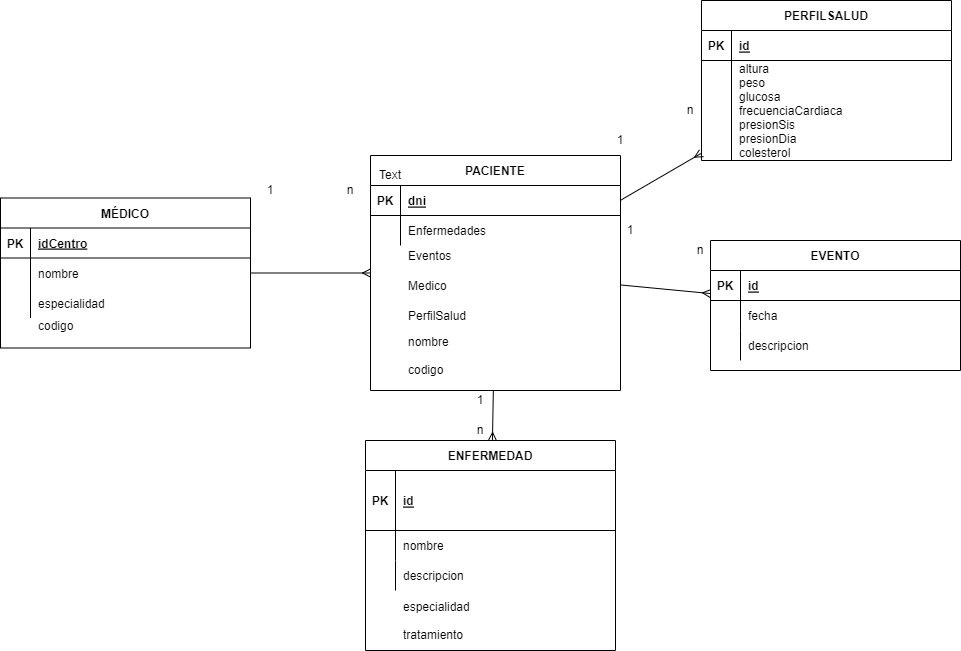

The diagram above was exported from draw.io. Its source (the exported page's mxGraphModel, read from the mxfile embedded in the PNG):
<mxGraphModel dx="794" dy="420" grid="1" gridSize="10" guides="1" tooltips="1" connect="1" arrows="1" fold="1" page="1" pageScale="1" pageWidth="850" pageHeight="1100" math="0" shadow="0" extFonts="Permanent Marker^https://fonts.googleapis.com/css?family=Permanent+Marker">
  <root>
    <mxCell id="0" />
    <mxCell id="1" parent="0" />
    <mxCell id="C-vyLk0tnHw3VtMMgP7b-2" value="PERFILSALUD" style="shape=table;startSize=30;container=1;collapsible=1;childLayout=tableLayout;fixedRows=1;rowLines=0;fontStyle=1;align=center;resizeLast=1;" parent="1" vertex="1">
      <mxGeometry x="841" y="80" width="250" height="160" as="geometry" />
    </mxCell>
    <mxCell id="C-vyLk0tnHw3VtMMgP7b-3" value="" style="shape=partialRectangle;collapsible=0;dropTarget=0;pointerEvents=0;fillColor=none;points=[[0,0.5],[1,0.5]];portConstraint=eastwest;top=0;left=0;right=0;bottom=1;" parent="C-vyLk0tnHw3VtMMgP7b-2" vertex="1">
      <mxGeometry y="30" width="250" height="30" as="geometry" />
    </mxCell>
    <mxCell id="C-vyLk0tnHw3VtMMgP7b-4" value="PK" style="shape=partialRectangle;overflow=hidden;connectable=0;fillColor=none;top=0;left=0;bottom=0;right=0;fontStyle=1;" parent="C-vyLk0tnHw3VtMMgP7b-3" vertex="1">
      <mxGeometry width="30" height="30" as="geometry">
        <mxRectangle width="30" height="30" as="alternateBounds" />
      </mxGeometry>
    </mxCell>
    <mxCell id="C-vyLk0tnHw3VtMMgP7b-5" value="id" style="shape=partialRectangle;overflow=hidden;connectable=0;fillColor=none;top=0;left=0;bottom=0;right=0;align=left;spacingLeft=6;fontStyle=5;" parent="C-vyLk0tnHw3VtMMgP7b-3" vertex="1">
      <mxGeometry x="30" width="220" height="30" as="geometry">
        <mxRectangle width="220" height="30" as="alternateBounds" />
      </mxGeometry>
    </mxCell>
    <mxCell id="C-vyLk0tnHw3VtMMgP7b-9" value="" style="shape=partialRectangle;collapsible=0;dropTarget=0;pointerEvents=0;fillColor=none;points=[[0,0.5],[1,0.5]];portConstraint=eastwest;top=0;left=0;right=0;bottom=0;" parent="C-vyLk0tnHw3VtMMgP7b-2" vertex="1">
      <mxGeometry y="60" width="250" height="100" as="geometry" />
    </mxCell>
    <mxCell id="C-vyLk0tnHw3VtMMgP7b-10" value="" style="shape=partialRectangle;overflow=hidden;connectable=0;fillColor=none;top=0;left=0;bottom=0;right=0;" parent="C-vyLk0tnHw3VtMMgP7b-9" vertex="1">
      <mxGeometry width="30" height="100" as="geometry">
        <mxRectangle width="30" height="100" as="alternateBounds" />
      </mxGeometry>
    </mxCell>
    <mxCell id="C-vyLk0tnHw3VtMMgP7b-11" value="altura&#10;peso&#10;glucosa&#10;frecuenciaCardiaca&#10;presionSis&#10;presionDia&#10;colesterol" style="shape=partialRectangle;overflow=hidden;connectable=0;fillColor=none;top=0;left=0;bottom=0;right=0;align=left;spacingLeft=6;" parent="C-vyLk0tnHw3VtMMgP7b-9" vertex="1">
      <mxGeometry x="30" width="220" height="100" as="geometry">
        <mxRectangle width="220" height="100" as="alternateBounds" />
      </mxGeometry>
    </mxCell>
    <mxCell id="C-vyLk0tnHw3VtMMgP7b-13" value="ENFERMEDAD" style="shape=table;startSize=30;container=1;collapsible=1;childLayout=tableLayout;fixedRows=1;rowLines=0;fontStyle=1;align=center;resizeLast=1;" parent="1" vertex="1">
      <mxGeometry x="505" y="520" width="250" height="210" as="geometry" />
    </mxCell>
    <mxCell id="C-vyLk0tnHw3VtMMgP7b-14" value="" style="shape=partialRectangle;collapsible=0;dropTarget=0;pointerEvents=0;fillColor=none;points=[[0,0.5],[1,0.5]];portConstraint=eastwest;top=0;left=0;right=0;bottom=1;" parent="C-vyLk0tnHw3VtMMgP7b-13" vertex="1">
      <mxGeometry y="30" width="250" height="60" as="geometry" />
    </mxCell>
    <mxCell id="C-vyLk0tnHw3VtMMgP7b-15" value="PK" style="shape=partialRectangle;overflow=hidden;connectable=0;fillColor=none;top=0;left=0;bottom=0;right=0;fontStyle=1;" parent="C-vyLk0tnHw3VtMMgP7b-14" vertex="1">
      <mxGeometry width="30" height="60" as="geometry">
        <mxRectangle width="30" height="60" as="alternateBounds" />
      </mxGeometry>
    </mxCell>
    <mxCell id="C-vyLk0tnHw3VtMMgP7b-16" value="id" style="shape=partialRectangle;overflow=hidden;connectable=0;fillColor=none;top=0;left=0;bottom=0;right=0;align=left;spacingLeft=6;fontStyle=5;" parent="C-vyLk0tnHw3VtMMgP7b-14" vertex="1">
      <mxGeometry x="30" width="220" height="60" as="geometry">
        <mxRectangle width="220" height="60" as="alternateBounds" />
      </mxGeometry>
    </mxCell>
    <mxCell id="C-vyLk0tnHw3VtMMgP7b-17" value="" style="shape=partialRectangle;collapsible=0;dropTarget=0;pointerEvents=0;fillColor=none;points=[[0,0.5],[1,0.5]];portConstraint=eastwest;top=0;left=0;right=0;bottom=0;" parent="C-vyLk0tnHw3VtMMgP7b-13" vertex="1">
      <mxGeometry y="90" width="250" height="30" as="geometry" />
    </mxCell>
    <mxCell id="C-vyLk0tnHw3VtMMgP7b-18" value="" style="shape=partialRectangle;overflow=hidden;connectable=0;fillColor=none;top=0;left=0;bottom=0;right=0;" parent="C-vyLk0tnHw3VtMMgP7b-17" vertex="1">
      <mxGeometry width="30" height="30" as="geometry">
        <mxRectangle width="30" height="30" as="alternateBounds" />
      </mxGeometry>
    </mxCell>
    <mxCell id="C-vyLk0tnHw3VtMMgP7b-19" value="nombre" style="shape=partialRectangle;overflow=hidden;connectable=0;fillColor=none;top=0;left=0;bottom=0;right=0;align=left;spacingLeft=6;" parent="C-vyLk0tnHw3VtMMgP7b-17" vertex="1">
      <mxGeometry x="30" width="220" height="30" as="geometry">
        <mxRectangle width="220" height="30" as="alternateBounds" />
      </mxGeometry>
    </mxCell>
    <mxCell id="C-vyLk0tnHw3VtMMgP7b-20" value="" style="shape=partialRectangle;collapsible=0;dropTarget=0;pointerEvents=0;fillColor=none;points=[[0,0.5],[1,0.5]];portConstraint=eastwest;top=0;left=0;right=0;bottom=0;" parent="C-vyLk0tnHw3VtMMgP7b-13" vertex="1">
      <mxGeometry y="120" width="250" height="30" as="geometry" />
    </mxCell>
    <mxCell id="C-vyLk0tnHw3VtMMgP7b-21" value="" style="shape=partialRectangle;overflow=hidden;connectable=0;fillColor=none;top=0;left=0;bottom=0;right=0;" parent="C-vyLk0tnHw3VtMMgP7b-20" vertex="1">
      <mxGeometry width="30" height="30" as="geometry">
        <mxRectangle width="30" height="30" as="alternateBounds" />
      </mxGeometry>
    </mxCell>
    <mxCell id="C-vyLk0tnHw3VtMMgP7b-22" value="descripcion" style="shape=partialRectangle;overflow=hidden;connectable=0;fillColor=none;top=0;left=0;bottom=0;right=0;align=left;spacingLeft=6;" parent="C-vyLk0tnHw3VtMMgP7b-20" vertex="1">
      <mxGeometry x="30" width="220" height="30" as="geometry">
        <mxRectangle width="220" height="30" as="alternateBounds" />
      </mxGeometry>
    </mxCell>
    <mxCell id="C-vyLk0tnHw3VtMMgP7b-23" value="PACIENTE" style="shape=table;startSize=30;container=1;collapsible=1;childLayout=tableLayout;fixedRows=1;rowLines=0;fontStyle=1;align=center;resizeLast=1;" parent="1" vertex="1">
      <mxGeometry x="510" y="235" width="250" height="235" as="geometry" />
    </mxCell>
    <mxCell id="C-vyLk0tnHw3VtMMgP7b-24" value="" style="shape=partialRectangle;collapsible=0;dropTarget=0;pointerEvents=0;fillColor=none;points=[[0,0.5],[1,0.5]];portConstraint=eastwest;top=0;left=0;right=0;bottom=1;" parent="C-vyLk0tnHw3VtMMgP7b-23" vertex="1">
      <mxGeometry y="30" width="250" height="30" as="geometry" />
    </mxCell>
    <mxCell id="C-vyLk0tnHw3VtMMgP7b-25" value="PK" style="shape=partialRectangle;overflow=hidden;connectable=0;fillColor=none;top=0;left=0;bottom=0;right=0;fontStyle=1;" parent="C-vyLk0tnHw3VtMMgP7b-24" vertex="1">
      <mxGeometry width="30" height="30" as="geometry">
        <mxRectangle width="30" height="30" as="alternateBounds" />
      </mxGeometry>
    </mxCell>
    <mxCell id="C-vyLk0tnHw3VtMMgP7b-26" value="dni" style="shape=partialRectangle;overflow=hidden;connectable=0;fillColor=none;top=0;left=0;bottom=0;right=0;align=left;spacingLeft=6;fontStyle=5;" parent="C-vyLk0tnHw3VtMMgP7b-24" vertex="1">
      <mxGeometry x="30" width="220" height="30" as="geometry">
        <mxRectangle width="220" height="30" as="alternateBounds" />
      </mxGeometry>
    </mxCell>
    <mxCell id="C-vyLk0tnHw3VtMMgP7b-27" value="" style="shape=partialRectangle;collapsible=0;dropTarget=0;pointerEvents=0;fillColor=none;points=[[0,0.5],[1,0.5]];portConstraint=eastwest;top=0;left=0;right=0;bottom=0;" parent="C-vyLk0tnHw3VtMMgP7b-23" vertex="1">
      <mxGeometry y="60" width="250" height="30" as="geometry" />
    </mxCell>
    <mxCell id="C-vyLk0tnHw3VtMMgP7b-28" value="" style="shape=partialRectangle;overflow=hidden;connectable=0;fillColor=none;top=0;left=0;bottom=0;right=0;" parent="C-vyLk0tnHw3VtMMgP7b-27" vertex="1">
      <mxGeometry width="30" height="30" as="geometry">
        <mxRectangle width="30" height="30" as="alternateBounds" />
      </mxGeometry>
    </mxCell>
    <mxCell id="C-vyLk0tnHw3VtMMgP7b-29" value="Enfermedades" style="shape=partialRectangle;overflow=hidden;connectable=0;fillColor=none;top=0;left=0;bottom=0;right=0;align=left;spacingLeft=6;" parent="C-vyLk0tnHw3VtMMgP7b-27" vertex="1">
      <mxGeometry x="30" width="220" height="30" as="geometry">
        <mxRectangle width="220" height="30" as="alternateBounds" />
      </mxGeometry>
    </mxCell>
    <mxCell id="d8kQY7oZhN85lVD2IBqK-11" value="EVENTO" style="shape=table;startSize=30;container=1;collapsible=1;childLayout=tableLayout;fixedRows=1;rowLines=0;fontStyle=1;align=center;resizeLast=1;" parent="1" vertex="1">
      <mxGeometry x="850" y="320" width="250" height="130" as="geometry" />
    </mxCell>
    <mxCell id="d8kQY7oZhN85lVD2IBqK-12" value="" style="shape=partialRectangle;collapsible=0;dropTarget=0;pointerEvents=0;fillColor=none;points=[[0,0.5],[1,0.5]];portConstraint=eastwest;top=0;left=0;right=0;bottom=1;" parent="d8kQY7oZhN85lVD2IBqK-11" vertex="1">
      <mxGeometry y="30" width="250" height="30" as="geometry" />
    </mxCell>
    <mxCell id="d8kQY7oZhN85lVD2IBqK-13" value="PK" style="shape=partialRectangle;overflow=hidden;connectable=0;fillColor=none;top=0;left=0;bottom=0;right=0;fontStyle=1;" parent="d8kQY7oZhN85lVD2IBqK-12" vertex="1">
      <mxGeometry width="30" height="30" as="geometry">
        <mxRectangle width="30" height="30" as="alternateBounds" />
      </mxGeometry>
    </mxCell>
    <mxCell id="d8kQY7oZhN85lVD2IBqK-14" value="id" style="shape=partialRectangle;overflow=hidden;connectable=0;fillColor=none;top=0;left=0;bottom=0;right=0;align=left;spacingLeft=6;fontStyle=5;" parent="d8kQY7oZhN85lVD2IBqK-12" vertex="1">
      <mxGeometry x="30" width="220" height="30" as="geometry">
        <mxRectangle width="220" height="30" as="alternateBounds" />
      </mxGeometry>
    </mxCell>
    <mxCell id="d8kQY7oZhN85lVD2IBqK-15" value="" style="shape=partialRectangle;collapsible=0;dropTarget=0;pointerEvents=0;fillColor=none;points=[[0,0.5],[1,0.5]];portConstraint=eastwest;top=0;left=0;right=0;bottom=0;" parent="d8kQY7oZhN85lVD2IBqK-11" vertex="1">
      <mxGeometry y="60" width="250" height="30" as="geometry" />
    </mxCell>
    <mxCell id="d8kQY7oZhN85lVD2IBqK-16" value="" style="shape=partialRectangle;overflow=hidden;connectable=0;fillColor=none;top=0;left=0;bottom=0;right=0;" parent="d8kQY7oZhN85lVD2IBqK-15" vertex="1">
      <mxGeometry width="30" height="30" as="geometry">
        <mxRectangle width="30" height="30" as="alternateBounds" />
      </mxGeometry>
    </mxCell>
    <mxCell id="d8kQY7oZhN85lVD2IBqK-17" value="fecha" style="shape=partialRectangle;overflow=hidden;connectable=0;fillColor=none;top=0;left=0;bottom=0;right=0;align=left;spacingLeft=6;" parent="d8kQY7oZhN85lVD2IBqK-15" vertex="1">
      <mxGeometry x="30" width="220" height="30" as="geometry">
        <mxRectangle width="220" height="30" as="alternateBounds" />
      </mxGeometry>
    </mxCell>
    <mxCell id="d8kQY7oZhN85lVD2IBqK-18" value="" style="shape=partialRectangle;collapsible=0;dropTarget=0;pointerEvents=0;fillColor=none;points=[[0,0.5],[1,0.5]];portConstraint=eastwest;top=0;left=0;right=0;bottom=0;" parent="d8kQY7oZhN85lVD2IBqK-11" vertex="1">
      <mxGeometry y="90" width="250" height="30" as="geometry" />
    </mxCell>
    <mxCell id="d8kQY7oZhN85lVD2IBqK-19" value="" style="shape=partialRectangle;overflow=hidden;connectable=0;fillColor=none;top=0;left=0;bottom=0;right=0;" parent="d8kQY7oZhN85lVD2IBqK-18" vertex="1">
      <mxGeometry width="30" height="30" as="geometry">
        <mxRectangle width="30" height="30" as="alternateBounds" />
      </mxGeometry>
    </mxCell>
    <mxCell id="d8kQY7oZhN85lVD2IBqK-20" value="descripcion" style="shape=partialRectangle;overflow=hidden;connectable=0;fillColor=none;top=0;left=0;bottom=0;right=0;align=left;spacingLeft=6;" parent="d8kQY7oZhN85lVD2IBqK-18" vertex="1">
      <mxGeometry x="30" width="220" height="30" as="geometry">
        <mxRectangle width="220" height="30" as="alternateBounds" />
      </mxGeometry>
    </mxCell>
    <mxCell id="d8kQY7oZhN85lVD2IBqK-21" value="MÉDICO" style="shape=table;startSize=30;container=1;collapsible=1;childLayout=tableLayout;fixedRows=1;rowLines=0;fontStyle=1;align=center;resizeLast=1;" parent="1" vertex="1">
      <mxGeometry x="140" y="277.5" width="250" height="150" as="geometry" />
    </mxCell>
    <mxCell id="d8kQY7oZhN85lVD2IBqK-22" value="" style="shape=partialRectangle;collapsible=0;dropTarget=0;pointerEvents=0;fillColor=none;points=[[0,0.5],[1,0.5]];portConstraint=eastwest;top=0;left=0;right=0;bottom=1;" parent="d8kQY7oZhN85lVD2IBqK-21" vertex="1">
      <mxGeometry y="30" width="250" height="30" as="geometry" />
    </mxCell>
    <mxCell id="d8kQY7oZhN85lVD2IBqK-23" value="PK" style="shape=partialRectangle;overflow=hidden;connectable=0;fillColor=none;top=0;left=0;bottom=0;right=0;fontStyle=1;" parent="d8kQY7oZhN85lVD2IBqK-22" vertex="1">
      <mxGeometry width="30" height="30" as="geometry">
        <mxRectangle width="30" height="30" as="alternateBounds" />
      </mxGeometry>
    </mxCell>
    <mxCell id="d8kQY7oZhN85lVD2IBqK-24" value="idCentro" style="shape=partialRectangle;overflow=hidden;connectable=0;fillColor=none;top=0;left=0;bottom=0;right=0;align=left;spacingLeft=6;fontStyle=5;" parent="d8kQY7oZhN85lVD2IBqK-22" vertex="1">
      <mxGeometry x="30" width="220" height="30" as="geometry">
        <mxRectangle width="220" height="30" as="alternateBounds" />
      </mxGeometry>
    </mxCell>
    <mxCell id="d8kQY7oZhN85lVD2IBqK-25" value="" style="shape=partialRectangle;collapsible=0;dropTarget=0;pointerEvents=0;fillColor=none;points=[[0,0.5],[1,0.5]];portConstraint=eastwest;top=0;left=0;right=0;bottom=0;" parent="d8kQY7oZhN85lVD2IBqK-21" vertex="1">
      <mxGeometry y="60" width="250" height="30" as="geometry" />
    </mxCell>
    <mxCell id="d8kQY7oZhN85lVD2IBqK-26" value="" style="shape=partialRectangle;overflow=hidden;connectable=0;fillColor=none;top=0;left=0;bottom=0;right=0;" parent="d8kQY7oZhN85lVD2IBqK-25" vertex="1">
      <mxGeometry width="30" height="30" as="geometry">
        <mxRectangle width="30" height="30" as="alternateBounds" />
      </mxGeometry>
    </mxCell>
    <mxCell id="d8kQY7oZhN85lVD2IBqK-27" value="nombre" style="shape=partialRectangle;overflow=hidden;connectable=0;fillColor=none;top=0;left=0;bottom=0;right=0;align=left;spacingLeft=6;" parent="d8kQY7oZhN85lVD2IBqK-25" vertex="1">
      <mxGeometry x="30" width="220" height="30" as="geometry">
        <mxRectangle width="220" height="30" as="alternateBounds" />
      </mxGeometry>
    </mxCell>
    <mxCell id="d8kQY7oZhN85lVD2IBqK-28" value="" style="shape=partialRectangle;collapsible=0;dropTarget=0;pointerEvents=0;fillColor=none;points=[[0,0.5],[1,0.5]];portConstraint=eastwest;top=0;left=0;right=0;bottom=0;" parent="d8kQY7oZhN85lVD2IBqK-21" vertex="1">
      <mxGeometry y="90" width="250" height="30" as="geometry" />
    </mxCell>
    <mxCell id="d8kQY7oZhN85lVD2IBqK-29" value="" style="shape=partialRectangle;overflow=hidden;connectable=0;fillColor=none;top=0;left=0;bottom=0;right=0;" parent="d8kQY7oZhN85lVD2IBqK-28" vertex="1">
      <mxGeometry width="30" height="30" as="geometry">
        <mxRectangle width="30" height="30" as="alternateBounds" />
      </mxGeometry>
    </mxCell>
    <mxCell id="d8kQY7oZhN85lVD2IBqK-30" value="especialidad" style="shape=partialRectangle;overflow=hidden;connectable=0;fillColor=none;top=0;left=0;bottom=0;right=0;align=left;spacingLeft=6;" parent="d8kQY7oZhN85lVD2IBqK-28" vertex="1">
      <mxGeometry x="30" width="220" height="30" as="geometry">
        <mxRectangle width="220" height="30" as="alternateBounds" />
      </mxGeometry>
    </mxCell>
    <mxCell id="d8kQY7oZhN85lVD2IBqK-32" value="" style="endArrow=none;html=1;rounded=0;startArrow=ERmany;startFill=0;" parent="1" source="C-vyLk0tnHw3VtMMgP7b-23" target="d8kQY7oZhN85lVD2IBqK-21" edge="1">
      <mxGeometry width="50" height="50" relative="1" as="geometry">
        <mxPoint x="330" y="240" as="sourcePoint" />
        <mxPoint x="390" y="180" as="targetPoint" />
      </mxGeometry>
    </mxCell>
    <mxCell id="d8kQY7oZhN85lVD2IBqK-33" value="" style="endArrow=ERmany;html=1;rounded=0;endFill=0;" parent="1" source="C-vyLk0tnHw3VtMMgP7b-23" target="C-vyLk0tnHw3VtMMgP7b-2" edge="1">
      <mxGeometry width="50" height="50" relative="1" as="geometry">
        <mxPoint x="591" y="240" as="sourcePoint" />
        <mxPoint x="526" y="180" as="targetPoint" />
      </mxGeometry>
    </mxCell>
    <mxCell id="d8kQY7oZhN85lVD2IBqK-34" value="" style="endArrow=ERmany;html=1;rounded=0;startArrow=none;startFill=0;endFill=0;" parent="1" source="C-vyLk0tnHw3VtMMgP7b-23" target="d8kQY7oZhN85lVD2IBqK-11" edge="1">
      <mxGeometry width="50" height="50" relative="1" as="geometry">
        <mxPoint x="767" y="240" as="sourcePoint" />
        <mxPoint x="850" y="206" as="targetPoint" />
      </mxGeometry>
    </mxCell>
    <mxCell id="d8kQY7oZhN85lVD2IBqK-35" value="" style="endArrow=ERmany;html=1;rounded=0;endFill=0;" parent="1" source="C-vyLk0tnHw3VtMMgP7b-23" target="C-vyLk0tnHw3VtMMgP7b-13" edge="1">
      <mxGeometry width="50" height="50" relative="1" as="geometry">
        <mxPoint x="792.25" y="379.87" as="sourcePoint" />
        <mxPoint x="730" y="589.9999999999999" as="targetPoint" />
      </mxGeometry>
    </mxCell>
    <mxCell id="d8kQY7oZhN85lVD2IBqK-36" value="Text" style="text;html=1;strokeColor=none;fillColor=none;align=center;verticalAlign=middle;whiteSpace=wrap;rounded=0;" parent="1" vertex="1">
      <mxGeometry x="500" y="240" width="60" height="30" as="geometry" />
    </mxCell>
    <mxCell id="d8kQY7oZhN85lVD2IBqK-39" value="1" style="text;html=1;strokeColor=none;fillColor=none;align=center;verticalAlign=middle;whiteSpace=wrap;rounded=0;" parent="1" vertex="1">
      <mxGeometry x="400" y="260" width="20" height="20" as="geometry" />
    </mxCell>
    <mxCell id="d8kQY7oZhN85lVD2IBqK-41" value="n" style="text;html=1;strokeColor=none;fillColor=none;align=center;verticalAlign=middle;whiteSpace=wrap;rounded=0;" parent="1" vertex="1">
      <mxGeometry x="480" y="260" width="20" height="20" as="geometry" />
    </mxCell>
    <mxCell id="d8kQY7oZhN85lVD2IBqK-44" value="n" style="text;html=1;strokeColor=none;fillColor=none;align=center;verticalAlign=middle;whiteSpace=wrap;rounded=0;" parent="1" vertex="1">
      <mxGeometry x="820" y="180" width="20" height="20" as="geometry" />
    </mxCell>
    <mxCell id="d8kQY7oZhN85lVD2IBqK-45" value="n" style="text;html=1;strokeColor=none;fillColor=none;align=center;verticalAlign=middle;whiteSpace=wrap;rounded=0;" parent="1" vertex="1">
      <mxGeometry x="830" y="320" width="20" height="20" as="geometry" />
    </mxCell>
    <mxCell id="d8kQY7oZhN85lVD2IBqK-46" value="1" style="text;html=1;strokeColor=none;fillColor=none;align=center;verticalAlign=middle;whiteSpace=wrap;rounded=0;" parent="1" vertex="1">
      <mxGeometry x="610" y="470" width="20" height="20" as="geometry" />
    </mxCell>
    <mxCell id="d8kQY7oZhN85lVD2IBqK-48" value="n" style="text;html=1;strokeColor=none;fillColor=none;align=center;verticalAlign=middle;whiteSpace=wrap;rounded=0;" parent="1" vertex="1">
      <mxGeometry x="610" y="500" width="20" height="20" as="geometry" />
    </mxCell>
    <mxCell id="d8kQY7oZhN85lVD2IBqK-49" value="1" style="text;html=1;strokeColor=none;fillColor=none;align=center;verticalAlign=middle;whiteSpace=wrap;rounded=0;" parent="1" vertex="1">
      <mxGeometry x="750" y="210" width="20" height="20" as="geometry" />
    </mxCell>
    <mxCell id="d8kQY7oZhN85lVD2IBqK-50" value="1" style="text;html=1;strokeColor=none;fillColor=none;align=center;verticalAlign=middle;whiteSpace=wrap;rounded=0;" parent="1" vertex="1">
      <mxGeometry x="760" y="300" width="20" height="20" as="geometry" />
    </mxCell>
    <mxCell id="d8kQY7oZhN85lVD2IBqK-56" value="Eventos" style="shape=partialRectangle;overflow=hidden;connectable=0;fillColor=none;top=0;left=0;bottom=0;right=0;align=left;spacingLeft=6;" parent="1" vertex="1">
      <mxGeometry x="540" y="320" width="220" height="30" as="geometry">
        <mxRectangle width="220" height="30" as="alternateBounds" />
      </mxGeometry>
    </mxCell>
    <mxCell id="FtsR1FZVCFR4mMLic1mq-2" value="codigo" style="shape=partialRectangle;overflow=hidden;connectable=0;fillColor=none;top=0;left=0;bottom=0;right=0;align=left;spacingLeft=6;" vertex="1" parent="1">
      <mxGeometry x="170" y="390" width="220" height="30" as="geometry">
        <mxRectangle width="220" height="30" as="alternateBounds" />
      </mxGeometry>
    </mxCell>
    <mxCell id="FtsR1FZVCFR4mMLic1mq-5" value="" style="shape=partialRectangle;collapsible=0;dropTarget=0;pointerEvents=0;fillColor=none;points=[[0,0.5],[1,0.5]];portConstraint=eastwest;top=0;left=0;right=0;bottom=0;" vertex="1" parent="1">
      <mxGeometry x="505" y="670" width="250" height="60" as="geometry" />
    </mxCell>
    <mxCell id="FtsR1FZVCFR4mMLic1mq-6" value="" style="shape=partialRectangle;overflow=hidden;connectable=0;fillColor=none;top=0;left=0;bottom=0;right=0;" vertex="1" parent="FtsR1FZVCFR4mMLic1mq-5">
      <mxGeometry width="30" height="30" as="geometry">
        <mxRectangle width="30" height="30" as="alternateBounds" />
      </mxGeometry>
    </mxCell>
    <mxCell id="FtsR1FZVCFR4mMLic1mq-7" value="especialidad&#10;&#10;tratamiento" style="shape=partialRectangle;overflow=hidden;connectable=0;fillColor=none;top=0;left=0;bottom=0;right=0;align=left;spacingLeft=6;" vertex="1" parent="FtsR1FZVCFR4mMLic1mq-5">
      <mxGeometry x="30" width="220" height="60" as="geometry">
        <mxRectangle width="220" height="30" as="alternateBounds" />
      </mxGeometry>
    </mxCell>
    <mxCell id="FtsR1FZVCFR4mMLic1mq-8" value="Medico" style="shape=partialRectangle;overflow=hidden;connectable=0;fillColor=none;top=0;left=0;bottom=0;right=0;align=left;spacingLeft=6;" vertex="1" parent="1">
      <mxGeometry x="540" y="350" width="220" height="30" as="geometry">
        <mxRectangle width="220" height="30" as="alternateBounds" />
      </mxGeometry>
    </mxCell>
    <mxCell id="FtsR1FZVCFR4mMLic1mq-10" value="PerfilSalud" style="shape=partialRectangle;overflow=hidden;connectable=0;fillColor=none;top=0;left=0;bottom=0;right=0;align=left;spacingLeft=6;" vertex="1" parent="1">
      <mxGeometry x="540" y="380" width="220" height="30" as="geometry">
        <mxRectangle width="220" height="30" as="alternateBounds" />
      </mxGeometry>
    </mxCell>
    <mxCell id="FtsR1FZVCFR4mMLic1mq-12" value="nombre&#10;&#10;codigo" style="shape=partialRectangle;overflow=hidden;connectable=0;fillColor=none;top=0;left=0;bottom=0;right=0;align=left;spacingLeft=6;" vertex="1" parent="1">
      <mxGeometry x="540" y="410" width="220" height="50" as="geometry">
        <mxRectangle width="220" height="30" as="alternateBounds" />
      </mxGeometry>
    </mxCell>
  </root>
</mxGraphModel>